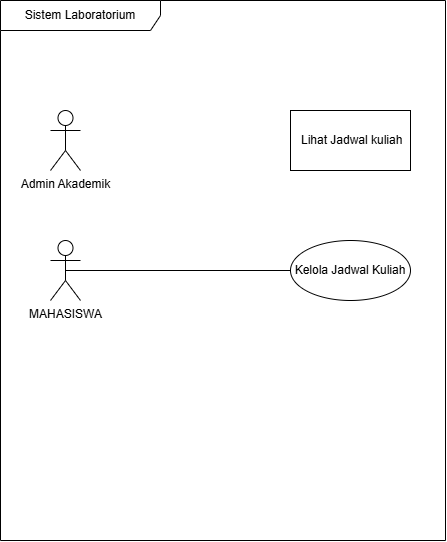

The diagram above was exported from draw.io. Its source (the exported page's mxGraphModel, read from the mxfile embedded in the PNG):
<mxGraphModel dx="918" dy="593" grid="1" gridSize="10" guides="1" tooltips="1" connect="1" arrows="1" fold="1" page="1" pageScale="1" pageWidth="850" pageHeight="1100" math="0" shadow="0">
  <root>
    <mxCell id="0" />
    <mxCell id="1" parent="0" />
    <mxCell id="VEAudiovFqCpBiql8Gf6-1" parent="1" style="shape=umlFrame;whiteSpace=wrap;html=1;pointerEvents=0;recursiveResize=0;container=1;collapsible=0;width=160;" value="Sistem Laboratorium" vertex="1">
      <mxGeometry height="540" width="445" x="230" y="60" as="geometry" />
    </mxCell>
    <mxCell id="VEAudiovFqCpBiql8Gf6-16" edge="1" parent="VEAudiovFqCpBiql8Gf6-1" source="VEAudiovFqCpBiql8Gf6-2" style="edgeStyle=orthogonalEdgeStyle;rounded=0;orthogonalLoop=1;jettySize=auto;html=1;exitX=0.5;exitY=0.5;exitDx=0;exitDy=0;exitPerimeter=0;endArrow=none;endFill=0;" target="VEAudiovFqCpBiql8Gf6-15">
      <mxGeometry relative="1" as="geometry" />
    </mxCell>
    <mxCell id="VEAudiovFqCpBiql8Gf6-2" parent="VEAudiovFqCpBiql8Gf6-1" style="shape=umlActor;verticalLabelPosition=bottom;verticalAlign=top;html=1;" value="MAHASISWA" vertex="1">
      <mxGeometry height="60" width="30" x="50" y="240" as="geometry" />
    </mxCell>
    <mxCell id="VEAudiovFqCpBiql8Gf6-3" parent="VEAudiovFqCpBiql8Gf6-1" style="shape=umlActor;verticalLabelPosition=bottom;verticalAlign=top;html=1;" value="Admin Akademik" vertex="1">
      <mxGeometry height="60" width="30" x="50" y="110" as="geometry" />
    </mxCell>
    <mxCell id="VEAudiovFqCpBiql8Gf6-12" parent="VEAudiovFqCpBiql8Gf6-1" style="whiteSpace=wrap;html=1;verticalAlign=middle;align=center;" value="&amp;nbsp;Lihat Jadwal kuliah" vertex="1">
      <mxGeometry height="60" width="120" x="290" y="110" as="geometry" />
    </mxCell>
    <mxCell id="VEAudiovFqCpBiql8Gf6-15" parent="VEAudiovFqCpBiql8Gf6-1" style="whiteSpace=wrap;html=1;verticalAlign=middle;shape=ellipse;perimeter=ellipsePerimeter;" value="Kelola Jadwal Kuliah" vertex="1">
      <mxGeometry height="60" width="120" x="290" y="240" as="geometry" />
    </mxCell>
  </root>
</mxGraphModel>